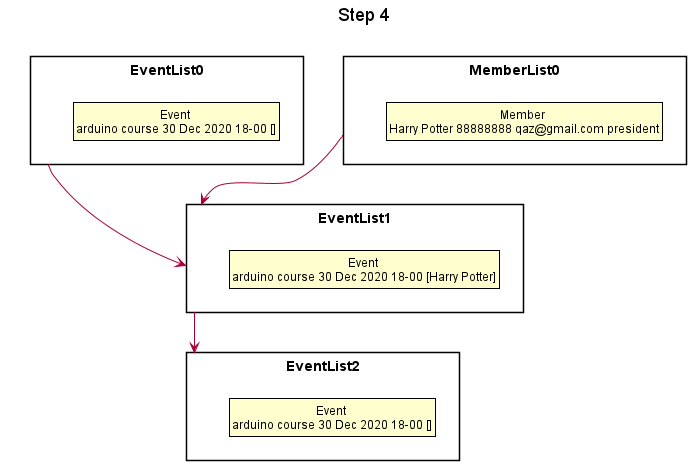

The diagram above was rendered by PlantUML. Its source (embedded in the PNG):
@startuml





skinparam BackgroundColor #FFFFFFF

skinparam Shadowing false

skinparam Class {
    FontColor #FFFFFF
    BorderThickness 1
    BorderColor #FFFFFF
    StereotypeFontColor #FFFFFF
    FontName Arial
}

skinparam Actor {
    BorderColor #000000
    Color #000000
    FontName Arial
}

skinparam Sequence {
    MessageAlign center
    BoxFontSize 15
    BoxPadding 0
    BoxFontColor #FFFFFF
    FontName Arial
}

skinparam Participant {
    FontColor #FFFFFFF
    Padding 20
}

skinparam MinClassWidth 50
skinparam ParticipantPadding 10
skinparam Shadowing false
skinparam DefaultTextAlignment center
skinparam packageStyle Rectangle

hide footbox
hide members
hide circle
skinparam ClassFontColor #000000
skinparam ClassBorderColor #000000

title Step 4

package EventList0 {
    class State1 as "Event \narduino course 30 Dec 2020 18-00 []"
}

package EventList1 {
    class State3 as "Event \narduino course 30 Dec 2020 18-00 [Harry Potter]"
}

package EventList2 {
    class State4 as "Event \narduino course 30 Dec 2020 18-00 []"
}

package MemberList0 {
    class State2 as "Member \nHarry Potter 88888888 qaz@gmail.com president"
}

EventList0 -->EventList1
EventList1 -->EventList2
MemberList0 -->EventList1

@enduml